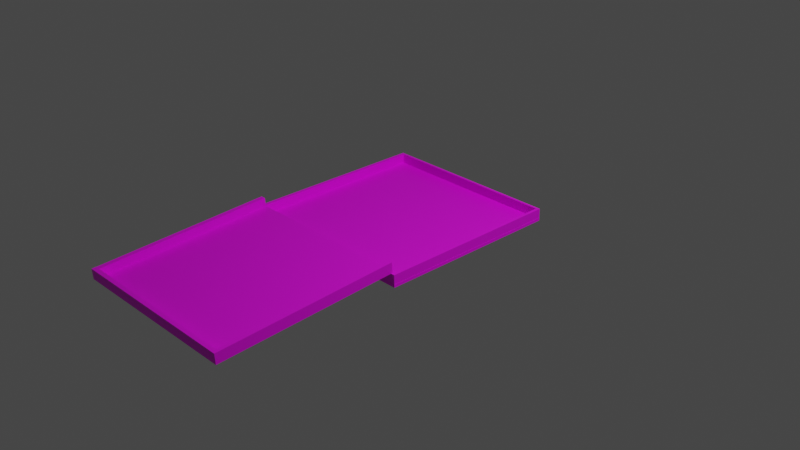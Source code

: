 # Source: pizza.blend  (saved by Blender 2.80.75; exported with 4.5.12 LTS)
import bpy
from mathutils import Matrix  # noqa: F401  (used for matrix-valued properties, if any)

bpy.ops.wm.read_factory_settings(use_empty=True)
scene = bpy.context.scene
scene.name = 'Scene'

# ---- collections
col_collection = bpy.data.collections.new('Collection'); scene.collection.children.link(col_collection)

# ---- images (referenced by path relative to the original .blend; pixels are not part of the script)
import os
ASSET_DIR = os.environ.get("B2B_ASSET_DIR", "")  # directory of the original .blend (textures are referenced by path, not embedded)
HERE = os.path.dirname(os.path.abspath(__file__))  # packed textures are extracted next to this script under _unpacked/

def load_image(name, relpath, width, height, colorspace="sRGB"):
    """Load a texture the original file referenced (path relative to the .blend, or extracted next to this script)."""
    p = next((c for c in (os.path.join(HERE, relpath), os.path.join(ASSET_DIR, relpath)) if relpath and os.path.exists(c)), "")
    if p:
        img = bpy.data.images.load(p, check_existing=True)
        img.name = name
    else:  # same state as the original file: an image datablock whose file is absent (Cycles renders it pink)
        img = bpy.data.images.new(name, width, height)
        img.source = "FILE"
        img.filepath = "//" + (relpath or name)
    img.colorspace_settings.name = colorspace
    return img
img_74124742_carton_texture_or_paper_background_with_copy_space_bla = load_image('74124742-carton-texture-or-paper-background-with-copy-space-bla', '74124742-carton-texture-or-paper-background-with-copy-space-blank-carton-texture-full-frame-shot-.jpg', 1024, 1024, 'sRGB')

# ---- materials (node trees are filled in below, after node groups)
mat_material_003 = bpy.data.materials.new('Material.003')
mat_material_003.use_transparent_shadow = False
mat_material_004 = bpy.data.materials.new('Material.004')
mat_material_004.use_transparent_shadow = False
mat_material_002 = bpy.data.materials.new('Material.002')
mat_material_002.use_transparent_shadow = False

# ---- material node trees
mat_material_003.use_nodes = True; mat_material_003.node_tree.nodes.clear()
_N = mat_material_003.node_tree.nodes; _L = mat_material_003.node_tree.links
n0 = _N.new('ShaderNodeOutputMaterial'); n0.name = 'Material Output'; n0.location = (300, 300)
n1 = _N.new('ShaderNodeBsdfPrincipled'); n1.name = 'Principled BSDF'; n1.location = (10, 300)
n1.distribution = 'GGX'
n1.subsurface_method = 'BURLEY'
n1.inputs[3].default_value = 1.45
n1.inputs[27].default_value = (0.0, 0.0, 0.0, 1.0)
n1.inputs[28].default_value = 1.0
n2 = _N.new('ShaderNodeTexImage'); n2.name = 'Image Texture'; n2.location = (-280, 275)
n2.image = img_74124742_carton_texture_or_paper_background_with_copy_space_bla
_L.new(n1.outputs[0], n0.inputs[0])
_L.new(n2.outputs[0], n1.inputs[0])
n0.is_active_output = True
mat_material_004.use_nodes = True; mat_material_004.node_tree.nodes.clear()
_N = mat_material_004.node_tree.nodes; _L = mat_material_004.node_tree.links
n0 = _N.new('ShaderNodeOutputMaterial'); n0.name = 'Material Output'; n0.location = (300, 300)
n1 = _N.new('ShaderNodeBsdfPrincipled'); n1.name = 'Principled BSDF'; n1.location = (10, 300)
n1.distribution = 'GGX'
n1.subsurface_method = 'BURLEY'
n1.inputs[3].default_value = 1.45
n1.inputs[27].default_value = (0.0, 0.0, 0.0, 1.0)
n1.inputs[28].default_value = 1.0
n2 = _N.new('ShaderNodeTexImage'); n2.name = 'Image Texture'; n2.location = (-280, 275)
n2.image = img_74124742_carton_texture_or_paper_background_with_copy_space_bla
_L.new(n1.outputs[0], n0.inputs[0])
_L.new(n2.outputs[0], n1.inputs[0])
n0.is_active_output = True
mat_material_002.use_nodes = True; mat_material_002.node_tree.nodes.clear()
_N = mat_material_002.node_tree.nodes; _L = mat_material_002.node_tree.links
n0 = _N.new('ShaderNodeOutputMaterial'); n0.name = 'Material Output'; n0.location = (300, 300)
n1 = _N.new('ShaderNodeBsdfPrincipled'); n1.name = 'Principled BSDF'; n1.location = (10, 300)
n1.distribution = 'GGX'
n1.subsurface_method = 'BURLEY'
n1.inputs[3].default_value = 1.45
n1.inputs[27].default_value = (0.0, 0.0, 0.0, 1.0)
n1.inputs[28].default_value = 1.0
n2 = _N.new('ShaderNodeTexImage'); n2.name = 'Image Texture'; n2.location = (-180, 275)
n2.image = img_74124742_carton_texture_or_paper_background_with_copy_space_bla
_L.new(n1.outputs[0], n0.inputs[0])
_L.new(n2.outputs[0], n1.inputs[0])
n0.is_active_output = True

# ---- world
world_world = bpy.data.worlds.new('World'); scene.world = world_world
world_world.use_nodes = True; world_world.node_tree.nodes.clear()
_N = world_world.node_tree.nodes; _L = world_world.node_tree.links
n0 = _N.new('ShaderNodeOutputWorld'); n0.name = 'World Output'; n0.location = (300, 300)
n1 = _N.new('ShaderNodeBackground'); n1.name = 'Background'; n1.location = (10, 300)
n1.inputs[0].default_value = (0.05088, 0.05088, 0.05088, 1.0)
_L.new(n1.outputs[0], n0.inputs[0])
n0.is_active_output = True
world_world.color = (0.05088, 0.05088, 0.05088)
world_world.use_sun_shadow = False
world_world.sun_shadow_jitter_overblur = 0.0

# ---- cameras
cam_camera = bpy.data.cameras.new('Camera')
cam_camera.clip_end = 100.0
cam_camera.ortho_scale = 7.314

# ---- lights
light_light = bpy.data.lights.new('Light', 'POINT')
light_light.transmission_factor = 0.0
light_light.energy = 1000.0
light_light.shadow_soft_size = 0.1
light_light.shadow_maximum_resolution = 0.006
light_light.use_absolute_resolution = True

# ---- meshes
me_plane = bpy.data.meshes.new('Plane')
me_plane.from_pydata([(-1.0, -1.0, 0.0), (1.0, -1.0, 0.0), (-1.0, 1.0, 0.0), (1.0, 1.0, 0.0), (-1.0, -1.0, 0.0), (1.0, -1.0, 0.0), (-1.0, 1.0, 0.0), (1.0, 1.0, 0.0), (-1.0, -1.0, 0.03121), (1.0, -1.0, 0.03121), (-1.0, 1.0, 0.03121), (1.0, 1.0, 0.03121)], [], [(0, 2, 3, 1), (7, 6, 10, 11), (3, 2, 6, 7), (0, 1, 5, 4), (1, 3, 7, 5), (2, 0, 4, 6), (8, 9, 11, 10), (4, 5, 9, 8), (5, 7, 11, 9), (6, 4, 8, 10)])
_uv = me_plane.uv_layers.new(name='UVMap')
_uv.uv.foreach_set('vector', [0.0, 0.0, 0.0, 1.0, 1.0, 1.0, 1.0, 0.0, 1.0, 1.0, 0.0, 1.0, 0.0, 1.0, 1.0, 1.0, 1.0, 1.0, 0.0, 1.0, 0.0, 1.0, 1.0, 1.0, 0.0, 0.0, 1.0, 0.0, 1.0, 0.0, 0.0, 0.0, 1.0, 0.0, 1.0, 1.0, 1.0, 1.0, 1.0, 0.0, 0.0, 1.0, 0.0, 0.0, 0.0, 0.0, 0.0, 1.0, 0.0, 0.0, 1.0, 0.0, 1.0, 1.0, 0.0, 1.0, 0.0, 0.0, 1.0, 0.0, 1.0, 0.0, 0.0, 0.0, 1.0, 0.0, 1.0, 1.0, 1.0, 1.0, 1.0, 0.0, 0.0, 1.0, 0.0, 0.0, 0.0, 0.0, 0.0, 1.0])
me_plane.materials.append(mat_material_003)
me_plane.use_remesh_fix_poles = True
me_plane.use_remesh_preserve_attributes = False
me_plane.use_mirror_vertex_groups = False
me_plane.update()
me_plane_002 = bpy.data.meshes.new('Plane.002')
me_plane_002.from_pydata([(-1.0, -1.0, 0.0), (1.0, -1.0, 0.0), (-1.0, 1.0, 0.0), (1.0, 1.0, 0.0), (-1.0, -1.0, 0.0), (1.0, -1.0, 0.0), (-1.0, 1.0, 0.0), (1.0, 1.0, 0.0), (-1.0, -1.0, 0.03121), (1.0, -1.0, 0.03121), (-1.0, 1.0, 0.03121), (1.0, 1.0, 0.03121), (-1.0, -0.9714, 0.0), (1.0, -0.9714, 0.0), (-1.0, -0.9714, 0.0), (1.0, -0.9714, 0.0), (-1.0, -0.9714, 0.03121), (1.0, -0.9714, 0.03121), (-1.0, -0.9714, -1.948), (-1.0, -1.0, -1.948), (1.0, -1.0, -1.948), (1.0, -0.9714, -1.948), (-1.0, -0.9714, -1.966), (-1.0, -1.0, -1.966), (1.0, -1.0, -1.966), (1.0, -0.9714, -1.966), (1.0, 0.9729, 0.0), (1.0, 0.9729, 0.0), (1.0, 0.9729, 0.03121), (-1.0, 0.9729, 0.0), (-1.0, 0.9729, 0.0), (-1.0, 0.9729, 0.03121), (1.0, 0.9729, -1.927), (1.0, 1.0, -1.927), (-1.0, 1.0, -1.927), (-1.0, 0.9729, -1.927), (1.0, 0.9729, -1.965), (1.0, 1.0, -1.965), (-1.0, 1.0, -1.965), (-1.0, 0.9729, -1.965), (-1.0, -0.9994, -1.927), (1.0, -0.9994, -1.927), (-1.0, -0.9994, -1.965), (1.0, -0.9994, -1.965)], [], [(2, 3, 33, 34), (7, 6, 10, 11), (3, 2, 6, 7), (0, 1, 5, 4), (26, 3, 7, 27), (12, 0, 4, 14), (31, 28, 11, 10), (4, 5, 9, 8), (27, 7, 11, 28), (14, 4, 8, 16), (30, 14, 16, 31), (5, 15, 17, 9), (8, 9, 17, 16), (29, 12, 14, 30), (1, 13, 15, 5), (12, 13, 21, 18), (21, 20, 24, 25), (1, 0, 19, 20), (13, 1, 20, 21), (0, 12, 18, 19), (23, 22, 25, 24), (19, 18, 22, 23), (18, 21, 25, 22), (20, 19, 23, 24), (2, 29, 30, 6), (6, 30, 31, 10), (15, 27, 28, 17), (16, 17, 28, 31), (13, 26, 27, 15), (12, 29, 26, 13), (33, 32, 36, 37), (26, 29, 35, 32), (3, 26, 32, 33), (29, 2, 34, 35), (39, 38, 37, 36), (39, 36, 43, 42), (34, 33, 37, 38), (35, 34, 38, 39), (41, 40, 42, 43), (32, 35, 40, 41), (35, 39, 42, 40), (36, 32, 41, 43)])
_uv = me_plane_002.uv_layers.new(name='UVMap')
_uv.uv.foreach_set('vector', [0.0, 1.0, 1.0, 1.0, 1.0, 1.0, 0.0, 1.0, 1.0, 1.0, 0.0, 1.0, 0.0, 1.0, 1.0, 1.0, 1.0, 1.0, 0.0, 1.0, 0.0, 1.0, 1.0, 1.0, 0.0, 0.0, 1.0, 0.0, 1.0, 0.0, 0.0, 0.0, 1.0, 0.9865, 1.0, 1.0, 1.0, 1.0, 1.0, 0.9865, 0.0, 0.01432, 0.0, 0.0, 0.0, 0.0, 0.0, 0.01432, 0.0, 0.9865, 1.0, 0.9865, 1.0, 1.0, 0.0, 1.0, 0.0, 0.0, 1.0, 0.0, 1.0, 0.0, 0.0, 0.0, 1.0, 0.9865, 1.0, 1.0, 1.0, 1.0, 1.0, 0.9865, 0.0, 0.01432, 0.0, 0.0, 0.0, 0.0, 0.0, 0.01432, 0.0, 0.9865, 0.0, 0.01432, 0.0, 0.01432, 0.0, 0.9865, 1.0, 0.0, 1.0, 0.01432, 1.0, 0.01432, 1.0, 0.0, 0.0, 0.0, 1.0, 0.0, 1.0, 0.01432, 0.0, 0.01432, 0.0, 0.9865, 0.0, 0.01432, 0.0, 0.01432, 0.0, 0.9865, 1.0, 0.0, 1.0, 0.01432, 1.0, 0.01432, 1.0, 0.0, 0.0, 0.01432, 1.0, 0.01432, 1.0, 0.01432, 0.0, 0.01432, 1.0, 0.01432, 1.0, 0.0, 1.0, 0.0, 1.0, 0.01432, 1.0, 0.0, 0.0, 0.0, 0.0, 0.0, 1.0, 0.0, 1.0, 0.01432, 1.0, 0.0, 1.0, 0.0, 1.0, 0.01432, 0.0, 0.0, 0.0, 0.01432, 0.0, 0.01432, 0.0, 0.0, 0.0, 0.0, 0.0, 0.01432, 1.0, 0.01432, 1.0, 0.0, 0.0, 0.0, 0.0, 0.01432, 0.0, 0.01432, 0.0, 0.0, 0.0, 0.01432, 1.0, 0.01432, 1.0, 0.01432, 0.0, 0.01432, 1.0, 0.0, 0.0, 0.0, 0.0, 0.0, 1.0, 0.0, 0.0, 1.0, 0.0, 0.9865, 0.0, 0.9865, 0.0, 1.0, 0.0, 1.0, 0.0, 0.9865, 0.0, 0.9865, 0.0, 1.0, 1.0, 0.01432, 1.0, 0.9865, 1.0, 0.9865, 1.0, 0.01432, 0.0, 0.01432, 1.0, 0.01432, 1.0, 0.9865, 0.0, 0.9865, 1.0, 0.01432, 1.0, 0.9865, 1.0, 0.9865, 1.0, 0.01432, 0.0, 0.01432, 0.0, 0.9865, 1.0, 0.9865, 1.0, 0.01432, 1.0, 1.0, 1.0, 0.9865, 1.0, 0.9865, 1.0, 1.0, 1.0, 0.9865, 0.0, 0.9865, 0.0, 0.9865, 1.0, 0.9865, 1.0, 1.0, 1.0, 0.9865, 1.0, 0.9865, 1.0, 1.0, 0.0, 0.9865, 0.0, 1.0, 0.0, 1.0, 0.0, 0.9865, 0.0, 0.9865, 0.0, 1.0, 1.0, 1.0, 1.0, 0.9865, 0.0, 0.9865, 1.0, 0.9865, 1.0, 0.9865, 0.0, 0.9865, 0.0, 1.0, 1.0, 1.0, 1.0, 1.0, 0.0, 1.0, 0.0, 0.9865, 0.0, 1.0, 0.0, 1.0, 0.0, 0.9865, 1.0, 0.9865, 0.0, 0.9865, 0.0, 0.9865, 1.0, 0.9865, 1.0, 0.9865, 0.0, 0.9865, 0.0, 0.9865, 1.0, 0.9865, 0.0, 0.9865, 0.0, 0.9865, 0.0, 0.9865, 0.0, 0.9865, 1.0, 0.9865, 1.0, 0.9865, 1.0, 0.9865, 1.0, 0.9865])
me_plane_002.materials.append(mat_material_004)
me_plane_002.use_remesh_fix_poles = True
me_plane_002.use_remesh_preserve_attributes = False
me_plane_002.use_mirror_vertex_groups = False
me_plane_002.update()
me_plane_003 = bpy.data.meshes.new('Plane.003')
me_plane_003.from_pydata([(-1.0, 1.2, 1.48), (1.0, 1.2, 1.48), (-1.0, 3.174, 0.945), (1.0, 3.174, 0.945), (-1.0, 1.2, 1.48), (1.0, 1.2, 1.48), (-1.0, 3.174, 0.945), (1.0, 3.174, 0.945), (-1.0, 1.203, 1.511), (1.0, 1.203, 1.511), (-1.0, 3.177, 0.9758), (1.0, 3.177, 0.9758), (-1.0, 3.126, 0.958), (1.0, 3.126, 0.958), (-1.0, 3.126, 0.958), (1.0, 3.126, 0.958), (-1.0, 3.129, 0.9888), (1.0, 3.129, 0.9888), (1.0, 3.111, 0.8048), (1.0, 3.159, 0.7918), (-1.0, 3.159, 0.7918), (-1.0, 3.111, 0.8048), (-0.9457, 1.2, 1.48), (-0.9457, 3.174, 0.945), (-0.9457, 1.2, 1.48), (-0.9457, 3.174, 0.945), (-0.9457, 1.203, 1.511), (-0.9457, 3.177, 0.9758), (-0.9457, 3.129, 0.9888), (-0.9457, 3.126, 0.958), (-0.9457, 3.159, 0.7918), (-0.9457, 3.111, 0.8048), (-1.0, 3.112, 0.808), (-1.0, 1.186, 1.33), (-0.9457, 1.186, 1.33), (-0.9457, 3.112, 0.808), (0.9621, 1.2, 1.48), (0.9621, 1.2, 1.48), (0.9621, 1.203, 1.511), (0.9621, 3.126, 0.958), (0.9621, 3.111, 0.8048), (0.9621, 3.174, 0.945), (0.9621, 3.174, 0.945), (0.9621, 3.177, 0.9758), (0.9621, 3.129, 0.9888), (0.9621, 3.159, 0.7918), (0.9621, 1.185, 1.328), (1.0, 1.185, 1.328), (1.0, 3.112, 0.8057), (0.9621, 3.112, 0.8057)], [], [(12, 2, 20, 21), (25, 6, 10, 27), (23, 2, 6, 25), (36, 1, 5, 37), (13, 3, 7, 15), (12, 0, 4, 14), (44, 17, 11, 43), (37, 5, 9, 38), (15, 7, 11, 17), (14, 4, 8, 16), (6, 14, 16, 10), (5, 15, 17, 9), (38, 9, 17, 44), (2, 12, 14, 6), (1, 13, 15, 5), (39, 13, 48, 49), (40, 45, 19, 18), (29, 12, 21, 31), (41, 3, 19, 45), (3, 13, 18, 19), (2, 23, 30, 20), (39, 29, 31, 40), (21, 20, 30, 31), (0, 12, 32, 33), (8, 26, 28, 16), (4, 24, 26, 8), (16, 28, 27, 10), (0, 22, 24, 4), (41, 23, 25, 42), (42, 25, 27, 43), (33, 32, 35, 34), (29, 22, 34, 35), (22, 0, 33, 34), (12, 29, 35, 32), (7, 42, 43, 11), (3, 41, 42, 7), (13, 39, 40, 18), (23, 41, 45, 30), (31, 30, 45, 40), (22, 29, 39, 36), (26, 38, 44, 28), (24, 37, 38, 26), (28, 44, 43, 27), (22, 36, 37, 24), (46, 49, 48, 47), (1, 36, 46, 47), (13, 1, 47, 48), (36, 39, 49, 46)])
_uv = me_plane_003.uv_layers.new(name='UVMap')
_uv.uv.foreach_set('vector', [0.0, 0.9757, 0.0, 1.0, 0.0, 1.0, 0.0, 0.9757, 0.02715, 1.0, 0.0, 1.0, 0.0, 1.0, 0.02715, 1.0, 0.02715, 1.0, 0.0, 1.0, 0.0, 1.0, 0.02715, 1.0, 0.981, 0.0, 1.0, 0.0, 1.0, 0.0, 0.981, 0.0, 1.0, 0.9757, 1.0, 1.0, 1.0, 1.0, 1.0, 0.9757, 0.0, 0.9757, 0.0, 0.0, 0.0, 0.0, 0.0, 0.9757, 0.981, 0.9757, 1.0, 0.9757, 1.0, 1.0, 0.981, 1.0, 0.981, 0.0, 1.0, 0.0, 1.0, 0.0, 0.981, 0.0, 1.0, 0.9757, 1.0, 1.0, 1.0, 1.0, 1.0, 0.9757, 0.0, 0.9757, 0.0, 0.0, 0.0, 0.0, 0.0, 0.9757, 0.0, 1.0, 0.0, 0.9757, 0.0, 0.9757, 0.0, 1.0, 1.0, 0.0, 1.0, 0.9757, 1.0, 0.9757, 1.0, 0.0, 0.981, 0.0, 1.0, 0.0, 1.0, 0.9757, 0.981, 0.9757, 0.0, 1.0, 0.0, 0.9757, 0.0, 0.9757, 0.0, 1.0, 1.0, 0.0, 1.0, 0.9757, 1.0, 0.9757, 1.0, 0.0, 0.981, 0.9757, 1.0, 0.9757, 1.0, 0.9757, 0.981, 0.9757, 0.981, 0.9757, 0.981, 1.0, 1.0, 1.0, 1.0, 0.9757, 0.02715, 0.9757, 0.0, 0.9757, 0.0, 0.9757, 0.02715, 0.9757, 0.981, 1.0, 1.0, 1.0, 1.0, 1.0, 0.981, 1.0, 1.0, 1.0, 1.0, 0.9757, 1.0, 0.9757, 1.0, 1.0, 0.0, 1.0, 0.02715, 1.0, 0.02715, 1.0, 0.0, 1.0, 0.981, 0.9757, 0.02715, 0.9757, 0.02715, 0.9757, 0.981, 0.9757, 0.0, 0.9757, 0.0, 1.0, 0.02715, 1.0, 0.02715, 0.9757, 0.0, 0.0, 0.0, 0.9757, 0.0, 0.9757, 0.0, 0.0, 0.0, 0.0, 0.02715, 0.0, 0.02715, 0.9757, 0.0, 0.9757, 0.0, 0.0, 0.02715, 0.0, 0.02715, 0.0, 0.0, 0.0, 0.0, 0.9757, 0.02715, 0.9757, 0.02715, 1.0, 0.0, 1.0, 0.0, 0.0, 0.02715, 0.0, 0.02715, 0.0, 0.0, 0.0, 0.981, 1.0, 0.02715, 1.0, 0.02715, 1.0, 0.981, 1.0, 0.981, 1.0, 0.02715, 1.0, 0.02715, 1.0, 0.981, 1.0, 0.0, 0.0, 0.0, 0.9757, 0.02715, 0.9757, 0.02715, 0.0, 0.02715, 0.9757, 0.02715, 0.0, 0.02715, 0.0, 0.02715, 0.9757, 0.02715, 0.0, 0.0, 0.0, 0.0, 0.0, 0.02715, 0.0, 0.0, 0.9757, 0.02715, 0.9757, 0.02715, 0.9757, 0.0, 0.9757, 1.0, 1.0, 0.981, 1.0, 0.981, 1.0, 1.0, 1.0, 1.0, 1.0, 0.981, 1.0, 0.981, 1.0, 1.0, 1.0, 1.0, 0.9757, 0.981, 0.9757, 0.981, 0.9757, 1.0, 0.9757, 0.02715, 1.0, 0.981, 1.0, 0.981, 1.0, 0.02715, 1.0, 0.02715, 0.9757, 0.02715, 1.0, 0.981, 1.0, 0.981, 0.9757, 0.02715, 0.0, 0.02715, 0.9757, 0.981, 0.9757, 0.981, 0.0, 0.02715, 0.0, 0.981, 0.0, 0.981, 0.9757, 0.02715, 0.9757, 0.02715, 0.0, 0.981, 0.0, 0.981, 0.0, 0.02715, 0.0, 0.02715, 0.9757, 0.981, 0.9757, 0.981, 1.0, 0.02715, 1.0, 0.02715, 0.0, 0.981, 0.0, 0.981, 0.0, 0.02715, 0.0, 0.981, 0.0, 0.981, 0.9757, 1.0, 0.9757, 1.0, 0.0, 1.0, 0.0, 0.981, 0.0, 0.981, 0.0, 1.0, 0.0, 1.0, 0.9757, 1.0, 0.0, 1.0, 0.0, 1.0, 0.9757, 0.981, 0.0, 0.981, 0.9757, 0.981, 0.9757, 0.981, 0.0])
me_plane_003.materials.append(mat_material_002)
me_plane_003.use_remesh_fix_poles = True
me_plane_003.use_remesh_preserve_attributes = False
me_plane_003.use_mirror_vertex_groups = False
me_plane_003.update()

# ---- objects
ob_light = bpy.data.objects.new('Light', light_light)
ob_camera = bpy.data.objects.new('Camera', cam_camera)
ob_plane = bpy.data.objects.new('Plane', me_plane)
ob_plane_001 = bpy.data.objects.new('Plane.001', me_plane_002)
ob_plane_002 = bpy.data.objects.new('Plane.002', me_plane_003)

# ---- transforms, parenting, visibility, modifiers, constraints
ob_light.location = (4.076, 1.005, 5.904)
ob_light.rotation_euler = (0.6503, 0.05522, 1.866)
ob_light.lock_rotations_4d = False
ob_light.empty_display_type = 'ARROWS'
ob_light.color = (0.0, 0.0, 0.0, 0.0)
ob_light.lineart.crease_threshold = 0.0
ob_camera.location = (7.359, -6.926, 4.958)
ob_camera.rotation_euler = (1.109, 0.0, 0.8149)
ob_camera.lock_rotations_4d = False
ob_camera.empty_display_type = 'ARROWS'
ob_camera.color = (0.0, 0.0, 0.0, 0.0)
ob_camera.display_type = 'WIRE'
ob_camera.lineart.crease_threshold = 0.0
ob_plane.location = (0.0, 0.0, 0.0)
ob_plane.lineart.crease_threshold = 0.0
ob_plane_001.location = (0.9672, -7.383e-10, 0.08)
ob_plane_001.rotation_euler = (0.0, 1.571, 0.0)
ob_plane_001.scale = (0.05, 1.0, 1.0)
ob_plane_001.lineart.crease_threshold = 0.0
ob_plane_002.location = (0.0, -0.06188, 1.273)
ob_plane_002.rotation_euler = (3.366, -0.0, 0.0)
ob_plane_002.scale = (0.96, 0.96, 0.6)
ob_plane_002.lineart.crease_threshold = 0.0

# ---- collection membership
col_collection.objects.link(ob_light)
col_collection.objects.link(ob_camera)
col_collection.objects.link(ob_plane)
col_collection.objects.link(ob_plane_001)
col_collection.objects.link(ob_plane_002)

# ---- scene / render settings (as saved in the file)
scene.camera = ob_camera
scene.frame_start = 1; scene.frame_end = 250; scene.frame_set(40)
scene.render.engine = 'BLENDER_EEVEE_NEXT'
scene.cycles.use_denoising = False
scene.cycles.samples = 128
scene.cycles.sampling_pattern = 'TABULATED_SOBOL'
scene.cycles.use_adaptive_sampling = False
scene.cycles.use_light_tree = False
scene.view_settings.view_transform = 'Filmic'
bpy.context.view_layer.update()
